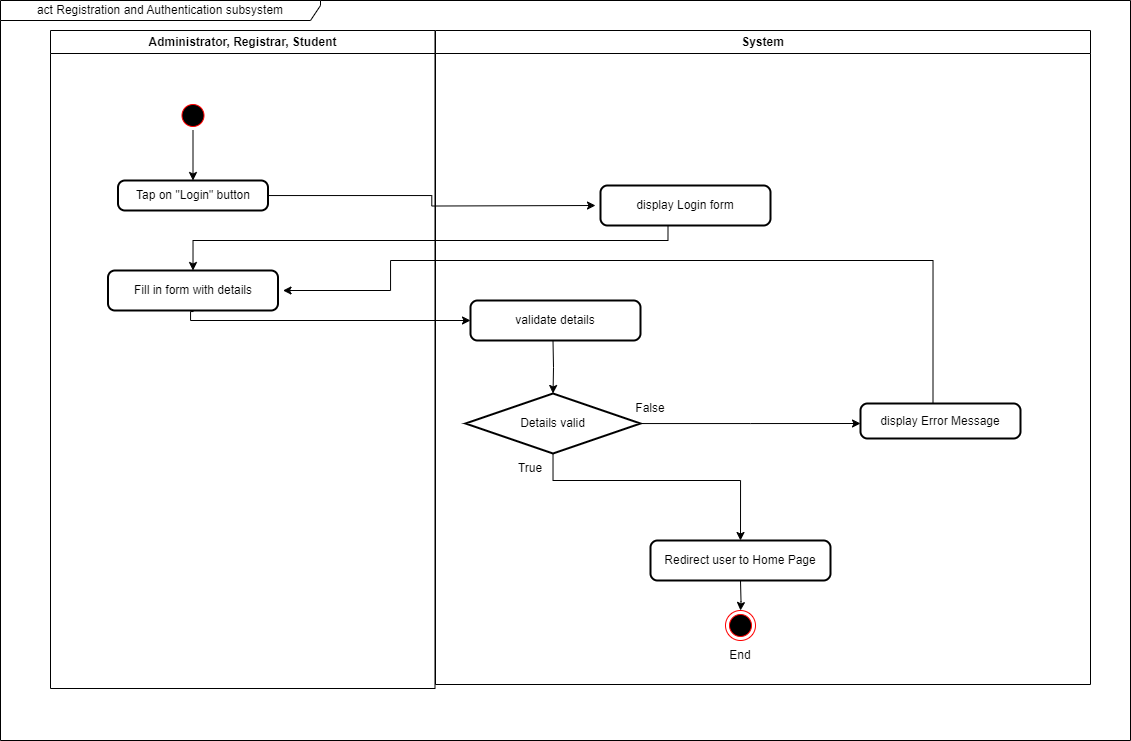

The diagram above was exported from draw.io. Its source (the exported page's mxGraphModel, read from the mxfile embedded in the PNG):
<mxGraphModel dx="685" dy="584" grid="1" gridSize="10" guides="1" tooltips="1" connect="1" arrows="1" fold="1" page="1" pageScale="1" pageWidth="1169" pageHeight="826" background="none" math="0" shadow="0">
  <root>
    <mxCell id="0" />
    <mxCell id="1" parent="0" />
    <mxCell id="2" value="Administrator, Registrar, Student" style="swimlane;whiteSpace=wrap;startSize=23;" parent="1" vertex="1">
      <mxGeometry x="60" y="40" width="384.5" height="658" as="geometry" />
    </mxCell>
    <mxCell id="5" value="" style="ellipse;shape=startState;fillColor=#000000;strokeColor=#ff0000;" parent="2" vertex="1">
      <mxGeometry x="127.5" y="70" width="30" height="30" as="geometry" />
    </mxCell>
    <mxCell id="LfyDCwwCndppdAG57WvU-44" value="" style="edgeStyle=orthogonalEdgeStyle;rounded=0;orthogonalLoop=1;jettySize=auto;html=1;entryX=0;entryY=0.5;entryDx=0;entryDy=0;" parent="2" target="OLcG1qS8-Mz1tYZAwX64-43" edge="1">
      <mxGeometry relative="1" as="geometry">
        <mxPoint x="142.52941176470597" y="280" as="sourcePoint" />
        <mxPoint x="142.57142857142867" y="353" as="targetPoint" />
        <Array as="points">
          <mxPoint x="140" y="281" />
          <mxPoint x="140" y="290" />
        </Array>
      </mxGeometry>
    </mxCell>
    <mxCell id="4" value="System" style="swimlane;whiteSpace=wrap" parent="1" vertex="1">
      <mxGeometry x="445" y="40" width="655" height="654" as="geometry" />
    </mxCell>
    <mxCell id="38" value="" style="ellipse;shape=endState;fillColor=#000000;strokeColor=#ff0000" parent="4" vertex="1">
      <mxGeometry x="290" y="580" width="30" height="30" as="geometry" />
    </mxCell>
    <mxCell id="LfyDCwwCndppdAG57WvU-53" value="" style="edgeStyle=orthogonalEdgeStyle;rounded=0;orthogonalLoop=1;jettySize=auto;html=1;" parent="4" target="LfyDCwwCndppdAG57WvU-52" edge="1">
      <mxGeometry relative="1" as="geometry">
        <mxPoint x="117.5" y="310" as="sourcePoint" />
      </mxGeometry>
    </mxCell>
    <mxCell id="LfyDCwwCndppdAG57WvU-54" style="edgeStyle=orthogonalEdgeStyle;rounded=0;orthogonalLoop=1;jettySize=auto;html=1;" parent="4" source="LfyDCwwCndppdAG57WvU-52" edge="1">
      <mxGeometry relative="1" as="geometry">
        <mxPoint x="425" y="393" as="targetPoint" />
      </mxGeometry>
    </mxCell>
    <mxCell id="LfyDCwwCndppdAG57WvU-52" value="Details valid" style="strokeWidth=2;html=1;shape=mxgraph.flowchart.decision;whiteSpace=wrap;" parent="4" vertex="1">
      <mxGeometry x="30" y="363" width="175" height="60" as="geometry" />
    </mxCell>
    <mxCell id="LfyDCwwCndppdAG57WvU-67" value="True" style="text;html=1;strokeColor=none;fillColor=none;align=center;verticalAlign=middle;whiteSpace=wrap;rounded=0;" parent="4" vertex="1">
      <mxGeometry x="65" y="423" width="60" height="30" as="geometry" />
    </mxCell>
    <mxCell id="LfyDCwwCndppdAG57WvU-68" value="False" style="text;html=1;strokeColor=none;fillColor=none;align=center;verticalAlign=middle;whiteSpace=wrap;rounded=0;" parent="4" vertex="1">
      <mxGeometry x="185" y="363" width="60" height="30" as="geometry" />
    </mxCell>
    <mxCell id="LfyDCwwCndppdAG57WvU-73" value="" style="edgeStyle=orthogonalEdgeStyle;rounded=0;orthogonalLoop=1;jettySize=auto;html=1;" parent="4" target="38" edge="1">
      <mxGeometry relative="1" as="geometry">
        <mxPoint x="305" y="550" as="sourcePoint" />
      </mxGeometry>
    </mxCell>
    <mxCell id="LfyDCwwCndppdAG57WvU-74" value="End" style="text;html=1;strokeColor=none;fillColor=none;align=center;verticalAlign=middle;whiteSpace=wrap;rounded=0;" parent="4" vertex="1">
      <mxGeometry x="275" y="610" width="60" height="30" as="geometry" />
    </mxCell>
    <mxCell id="LfyDCwwCndppdAG57WvU-49" value="" style="edgeStyle=orthogonalEdgeStyle;rounded=0;orthogonalLoop=1;jettySize=auto;html=1;entryX=0.5;entryY=0;entryDx=0;entryDy=0;" parent="1" edge="1">
      <mxGeometry relative="1" as="geometry">
        <mxPoint x="677.5238095238094" y="230" as="sourcePoint" />
        <mxPoint x="202.5" y="280" as="targetPoint" />
        <Array as="points">
          <mxPoint x="678" y="250" />
          <mxPoint x="203" y="250" />
        </Array>
      </mxGeometry>
    </mxCell>
    <mxCell id="LfyDCwwCndppdAG57WvU-59" style="edgeStyle=orthogonalEdgeStyle;rounded=0;orthogonalLoop=1;jettySize=auto;html=1;" parent="1" source="OLcG1qS8-Mz1tYZAwX64-38" edge="1">
      <mxGeometry relative="1" as="geometry">
        <mxPoint x="605" y="215" as="targetPoint" />
        <mxPoint x="282.5" y="210" as="sourcePoint" />
      </mxGeometry>
    </mxCell>
    <mxCell id="LfyDCwwCndppdAG57WvU-70" style="edgeStyle=orthogonalEdgeStyle;rounded=0;orthogonalLoop=1;jettySize=auto;html=1;entryX=1;entryY=0.5;entryDx=0;entryDy=0;" parent="1" edge="1">
      <mxGeometry relative="1" as="geometry">
        <mxPoint x="292.5" y="300" as="targetPoint" />
        <Array as="points">
          <mxPoint x="942" y="270" />
          <mxPoint x="400" y="270" />
          <mxPoint x="400" y="300" />
        </Array>
        <mxPoint x="942.5" y="418" as="sourcePoint" />
      </mxGeometry>
    </mxCell>
    <mxCell id="LfyDCwwCndppdAG57WvU-75" value="act Registration and Authentication subsystem" style="shape=umlFrame;whiteSpace=wrap;html=1;pointerEvents=0;width=320;height=20;" parent="1" vertex="1">
      <mxGeometry x="10" y="10" width="1130" height="740" as="geometry" />
    </mxCell>
    <mxCell id="OLcG1qS8-Mz1tYZAwX64-38" value="Tap on &quot;Login&quot; button" style="rounded=1;whiteSpace=wrap;html=1;absoluteArcSize=1;arcSize=14;strokeWidth=2;" parent="1" vertex="1">
      <mxGeometry x="127.5" y="190" width="150" height="30" as="geometry" />
    </mxCell>
    <mxCell id="LfyDCwwCndppdAG57WvU-45" value="" style="edgeStyle=orthogonalEdgeStyle;rounded=0;orthogonalLoop=1;jettySize=auto;html=1;" parent="1" source="5" target="OLcG1qS8-Mz1tYZAwX64-38" edge="1">
      <mxGeometry relative="1" as="geometry">
        <mxPoint x="200" y="180" as="targetPoint" />
      </mxGeometry>
    </mxCell>
    <mxCell id="OLcG1qS8-Mz1tYZAwX64-40" value="Fill in form with details" style="rounded=1;whiteSpace=wrap;html=1;absoluteArcSize=1;arcSize=14;strokeWidth=2;" parent="1" vertex="1">
      <mxGeometry x="117.5" y="280" width="170" height="40" as="geometry" />
    </mxCell>
    <mxCell id="OLcG1qS8-Mz1tYZAwX64-41" value="display Login form" style="rounded=1;whiteSpace=wrap;html=1;absoluteArcSize=1;arcSize=14;strokeWidth=2;" parent="1" vertex="1">
      <mxGeometry x="610" y="195" width="170" height="40" as="geometry" />
    </mxCell>
    <mxCell id="OLcG1qS8-Mz1tYZAwX64-42" value="display Error Message" style="rounded=1;whiteSpace=wrap;html=1;absoluteArcSize=1;arcSize=14;strokeWidth=2;" parent="1" vertex="1">
      <mxGeometry x="870" y="413" width="160" height="35" as="geometry" />
    </mxCell>
    <mxCell id="OLcG1qS8-Mz1tYZAwX64-43" value="validate details" style="rounded=1;whiteSpace=wrap;html=1;absoluteArcSize=1;arcSize=14;strokeWidth=2;" parent="1" vertex="1">
      <mxGeometry x="480" y="310" width="170" height="40" as="geometry" />
    </mxCell>
    <mxCell id="OLcG1qS8-Mz1tYZAwX64-45" value="Redirect user to Home Page" style="rounded=1;whiteSpace=wrap;html=1;absoluteArcSize=1;arcSize=14;strokeWidth=2;" parent="1" vertex="1">
      <mxGeometry x="660" y="550" width="180" height="40" as="geometry" />
    </mxCell>
    <mxCell id="LfyDCwwCndppdAG57WvU-56" value="" style="edgeStyle=orthogonalEdgeStyle;rounded=0;orthogonalLoop=1;jettySize=auto;html=1;entryX=0.5;entryY=0;entryDx=0;entryDy=0;" parent="1" source="LfyDCwwCndppdAG57WvU-52" target="OLcG1qS8-Mz1tYZAwX64-45" edge="1">
      <mxGeometry relative="1" as="geometry">
        <mxPoint x="635" y="490" as="targetPoint" />
        <Array as="points">
          <mxPoint x="563" y="490" />
          <mxPoint x="750" y="490" />
        </Array>
      </mxGeometry>
    </mxCell>
  </root>
</mxGraphModel>